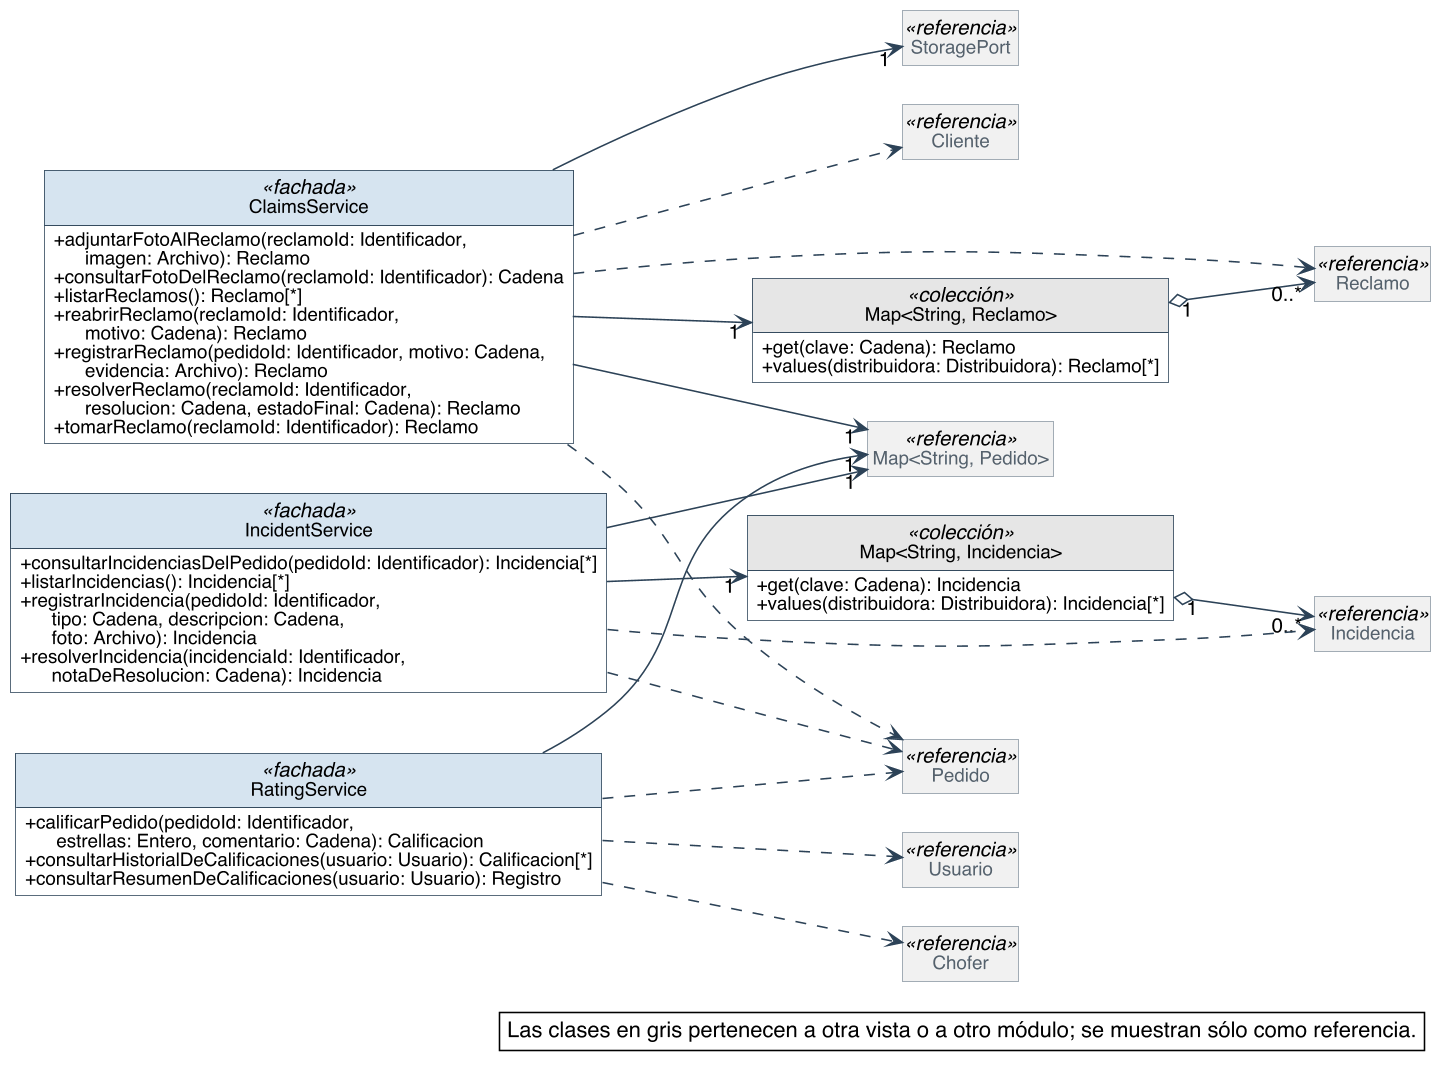

The diagram above was rendered by PlantUML. Its source (embedded in the PNG):
@startuml
skinparam backgroundColor #FFFFFF
skinparam shadowing false
skinparam defaultFontName Helvetica
skinparam defaultFontSize 13
skinparam dpi 150
skinparam nodesep 40
skinparam ranksep 55
skinparam classAttributeIconSize 0
skinparam roundCorner 0
skinparam genericDisplay old
skinparam class {
  BorderColor #2C4257
  BackgroundColor #FFFFFF
  ArrowColor #2C4257
  FontSize 14
  AttributeFontSize 12
  HeaderBackgroundColor #E8EEF3
}
skinparam class<<referencia>> {
  BackgroundColor #F1F1F1
  BorderColor #8A97A3
  FontColor #55616C
}
skinparam class<<fachada>> {
  HeaderBackgroundColor #D6E4F0
}
skinparam class<<controlador>> {
  HeaderBackgroundColor #D6E4F0
}
skinparam class<<fabricación pura>> {
  HeaderBackgroundColor #F3E9CF
}
skinparam class<<colección>> {
  HeaderBackgroundColor #E6E6E6
}
skinparam class<<adaptador>> {
  HeaderBackgroundColor #DCEBDD
}
skinparam interface {
  BorderColor #2C4257
  BackgroundColor #FFFFFF
  HeaderBackgroundColor #DCEBDD
  FontSize 14
  AttributeFontSize 12
}
skinparam note {
  BackgroundColor #FFFFFF
  BorderColor #2C4257
}
skinparam packageStyle rectangle
skinparam package {
  BorderColor #8A97A3
  FontSize 13
  FontColor #55616C
}
hide circle
hide empty members

left to right direction
skinparam nodesep 25
skinparam ranksep 90
class ClaimsService <<fachada>> {
  + adjuntarFotoAlReclamo(reclamoId: Identificador,\n      imagen: Archivo): Reclamo
  + consultarFotoDelReclamo(reclamoId: Identificador): Cadena
  + listarReclamos(): Reclamo[*]
  + reabrirReclamo(reclamoId: Identificador,\n      motivo: Cadena): Reclamo
  + registrarReclamo(pedidoId: Identificador, motivo: Cadena,\n      evidencia: Archivo): Reclamo
  + resolverReclamo(reclamoId: Identificador,\n      resolucion: Cadena, estadoFinal: Cadena): Reclamo
  + tomarReclamo(reclamoId: Identificador): Reclamo
}
class "Map<String, Reclamo>" as Map_String_Reclamo <<colección>> {
  + get(clave: Cadena): Reclamo
  + values(distribuidora: Distribuidora): Reclamo[*]
}
class IncidentService <<fachada>> {
  + consultarIncidenciasDelPedido(pedidoId: Identificador): Incidencia[*]
  + listarIncidencias(): Incidencia[*]
  + registrarIncidencia(pedidoId: Identificador,\n      tipo: Cadena, descripcion: Cadena,\n      foto: Archivo): Incidencia
  + resolverIncidencia(incidenciaId: Identificador,\n      notaDeResolucion: Cadena): Incidencia
}
class "Map<String, Incidencia>" as Map_String_Incidencia <<colección>> {
  + get(clave: Cadena): Incidencia
  + values(distribuidora: Distribuidora): Incidencia[*]
}
class RatingService <<fachada>> {
  + calificarPedido(pedidoId: Identificador,\n      estrellas: Entero, comentario: Cadena): Calificacion
  + consultarHistorialDeCalificaciones(usuario: Usuario): Calificacion[*]
  + consultarResumenDeCalificaciones(usuario: Usuario): Registro
}
class Reclamo <<referencia>>
class Incidencia <<referencia>>
class "Map<String, Pedido>" as Map_String_Pedido <<referencia>>
class StoragePort <<referencia>>
class Usuario <<referencia>>
class Pedido <<referencia>>
class Cliente <<referencia>>
class Chofer <<referencia>>

Map_String_Reclamo "1" o--> "0..*" Reclamo
Map_String_Incidencia "1" o--> "0..*" Incidencia
ClaimsService --> "1" Map_String_Pedido
ClaimsService --> "1" Map_String_Reclamo
ClaimsService --> "1" StoragePort
IncidentService --> "1" Map_String_Incidencia
IncidentService --> "1" Map_String_Pedido
RatingService --> "1" Map_String_Pedido
ClaimsService ..> Cliente
ClaimsService ..> Pedido
ClaimsService ..> Reclamo
IncidentService ..> Incidencia
IncidentService ..> Pedido
RatingService ..> Chofer
RatingService ..> Pedido
RatingService ..> Usuario

legend bottom right
  Las clases en gris pertenecen a otra vista o a otro módulo; se muestran sólo como referencia.
endlegend
@enduml